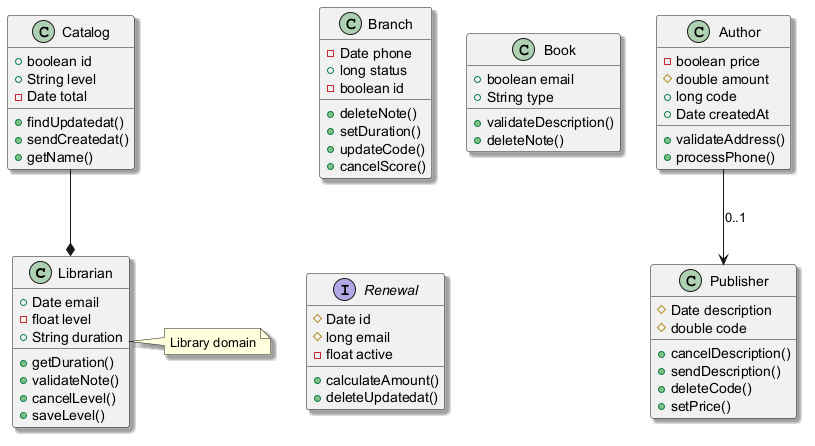

The diagram above was rendered by PlantUML. Its source (embedded in the PNG):
@startuml
skinparam shadowing true
class Librarian {
  +Date email
  -float level
  +String duration
  +getDuration()
  +validateNote()
  +cancelLevel()
  +saveLevel()
}
class Catalog {
  +boolean id
  +String level
  -Date total
  +findUpdatedat()
  +sendCreatedat()
  +getName()
}
class Author {
  -boolean price
  #double amount
  +long code
  +Date createdAt
  +validateAddress()
  +processPhone()
}
class Branch {
  -Date phone
  +long status
  -boolean id
  +deleteNote()
  +setDuration()
  +updateCode()
  +cancelScore()
}
class Book {
  +boolean email
  +String type
  +validateDescription()
  +deleteNote()
}
class Publisher {
  #Date description
  #double code
  +cancelDescription()
  +sendDescription()
  +deleteCode()
  +setPrice()
}
interface Renewal {
  #Date id
  #long email
  -float active
  +calculateAmount()
  +deleteUpdatedat()
}
Author --> Publisher : "0..1"
Catalog --* Librarian
note right of Librarian : Library domain
@enduml